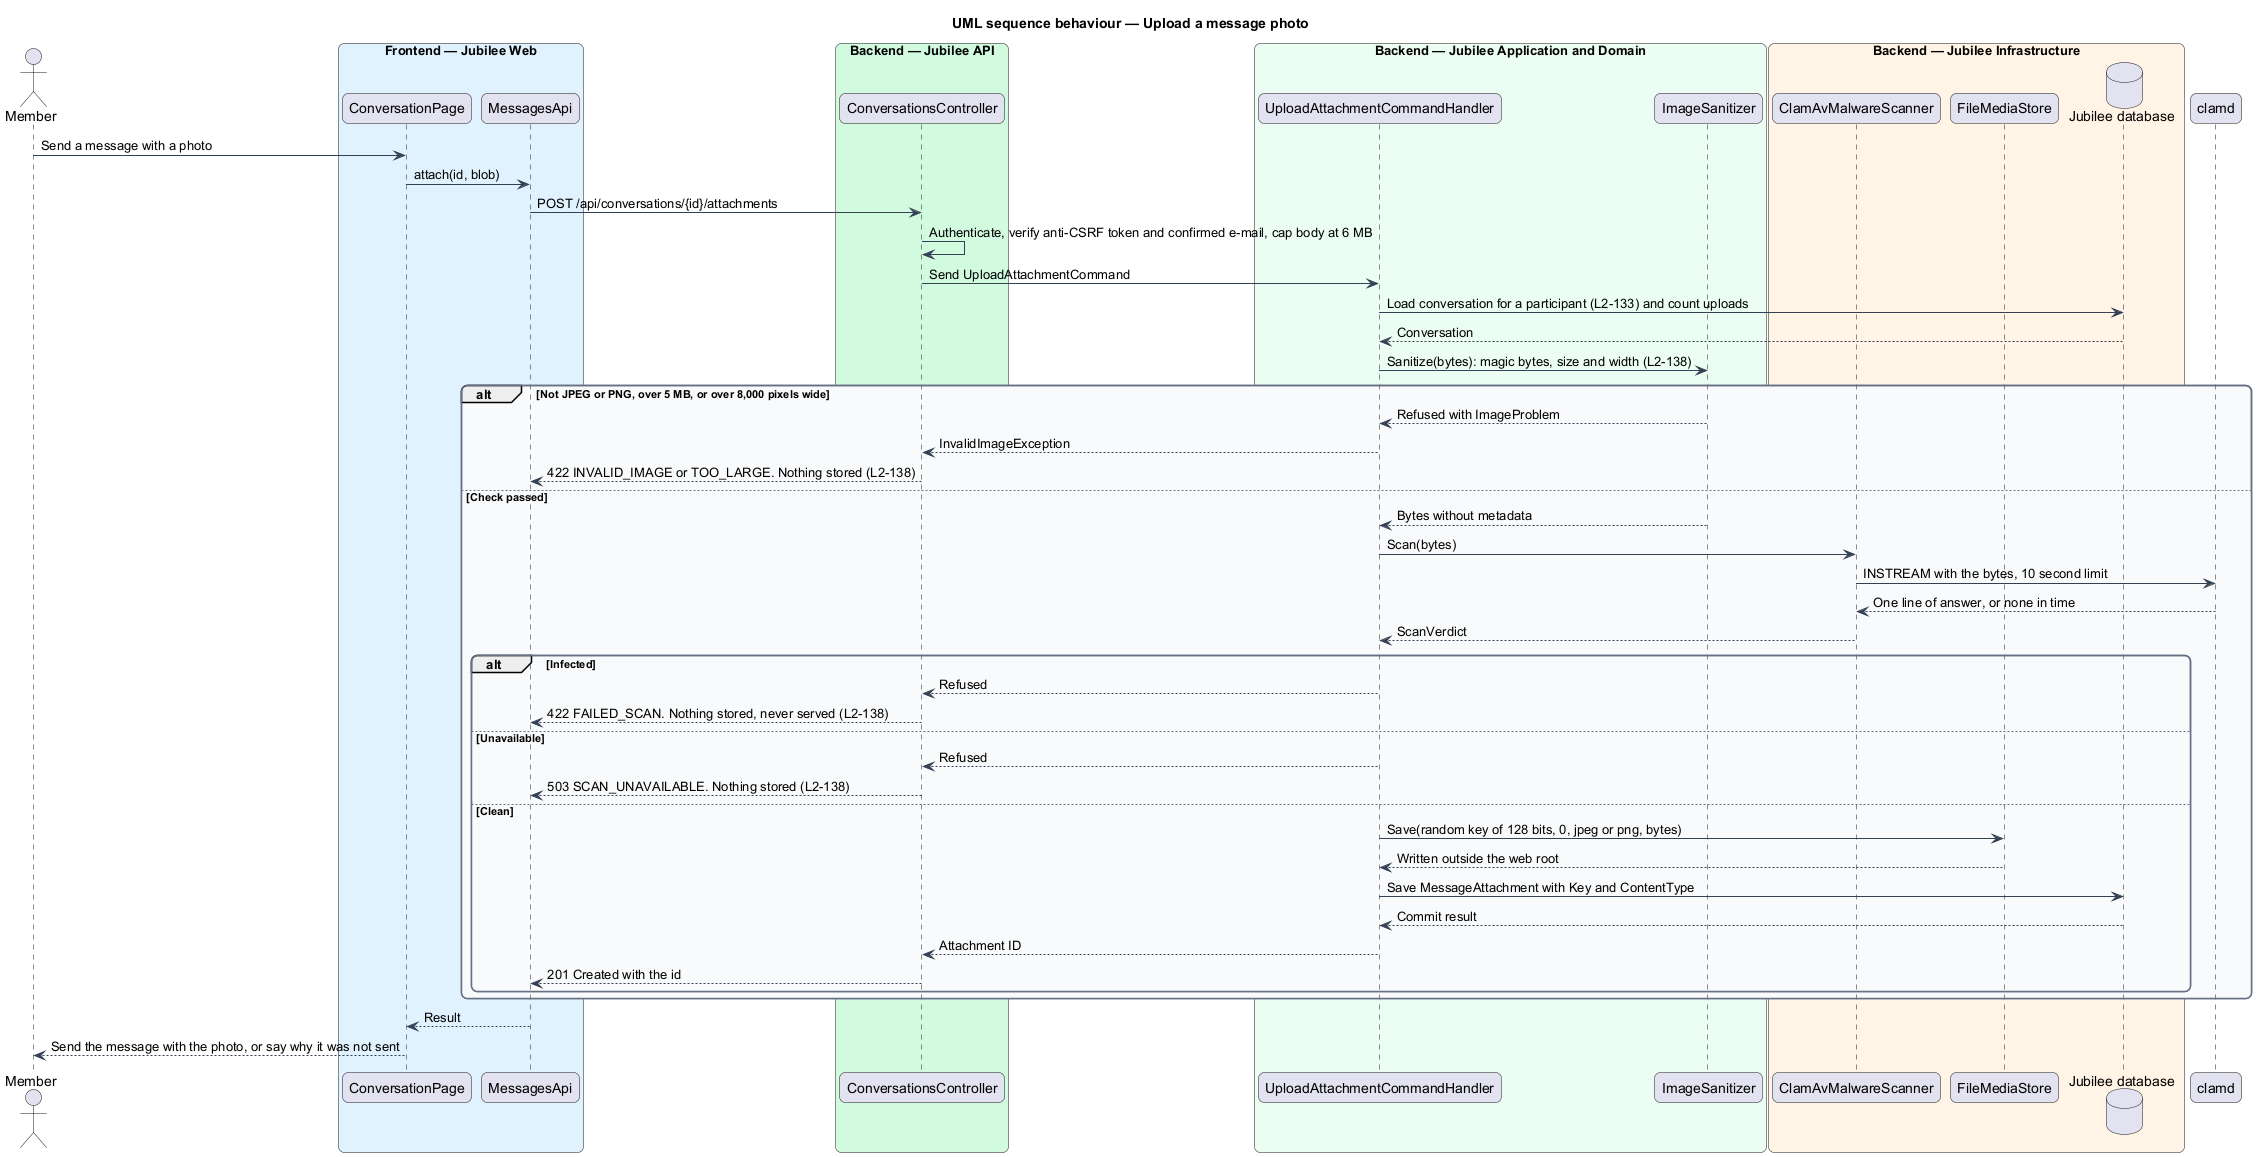

The diagram above was rendered by PlantUML. Its source (embedded in the PNG):
@startuml
title UML sequence behaviour — Upload a message photo
skinparam backgroundColor #FFFFFF
skinparam shadowing false
skinparam roundcorner 12
skinparam defaultFontName Arial
skinparam ArrowColor #344054
skinparam rectangle {
  BorderColor #344054
  FontColor #101828
}
skinparam package {
  BorderColor #667085
  FontColor #101828
  BackgroundColor #F9FAFB
}
actor "Member" as user
box "Frontend — Jubilee Web" #E0F2FE
  participant "ConversationPage" as page
  participant "MessagesApi" as client
end box
box "Backend — Jubilee API" #D1FADF
  participant "ConversationsController" as controller
end box
box "Backend — Jubilee Application and Domain" #ECFDF3
  participant "UploadAttachmentCommandHandler" as handler
  participant "ImageSanitizer" as sanitizer
end box
box "Backend — Jubilee Infrastructure" #FFF4E5
  participant "ClamAvMalwareScanner" as scan
  participant "FileMediaStore" as store
  database "Jubilee database" as db
end box
participant "clamd" as scanner
user -> page : Send a message with a photo
page -> client : attach(id, blob)
client -> controller : POST /api/conversations/{id}/attachments
controller -> controller : Authenticate, verify anti-CSRF token and confirmed e-mail, cap body at 6 MB
controller -> handler : Send UploadAttachmentCommand
handler -> db : Load conversation for a participant (L2-133) and count uploads
db --> handler : Conversation
handler -> sanitizer : Sanitize(bytes): magic bytes, size and width (L2-138)
alt Not JPEG or PNG, over 5 MB, or over 8,000 pixels wide
  sanitizer --> handler : Refused with ImageProblem
  handler --> controller : InvalidImageException
  controller --> client : 422 INVALID_IMAGE or TOO_LARGE. Nothing stored (L2-138)
else Check passed
  sanitizer --> handler : Bytes without metadata
  handler -> scan : Scan(bytes)
  scan -> scanner : INSTREAM with the bytes, 10 second limit
  scanner --> scan : One line of answer, or none in time
  scan --> handler : ScanVerdict
  alt Infected
    handler --> controller : Refused
    controller --> client : 422 FAILED_SCAN. Nothing stored, never served (L2-138)
  else Unavailable
    handler --> controller : Refused
    controller --> client : 503 SCAN_UNAVAILABLE. Nothing stored (L2-138)
  else Clean
    handler -> store : Save(random key of 128 bits, 0, jpeg or png, bytes)
    store --> handler : Written outside the web root
    handler -> db : Save MessageAttachment with Key and ContentType
    db --> handler : Commit result
    handler --> controller : Attachment ID
    controller --> client : 201 Created with the id
  end
end
client --> page : Result
page --> user : Send the message with the photo, or say why it was not sent
@enduml